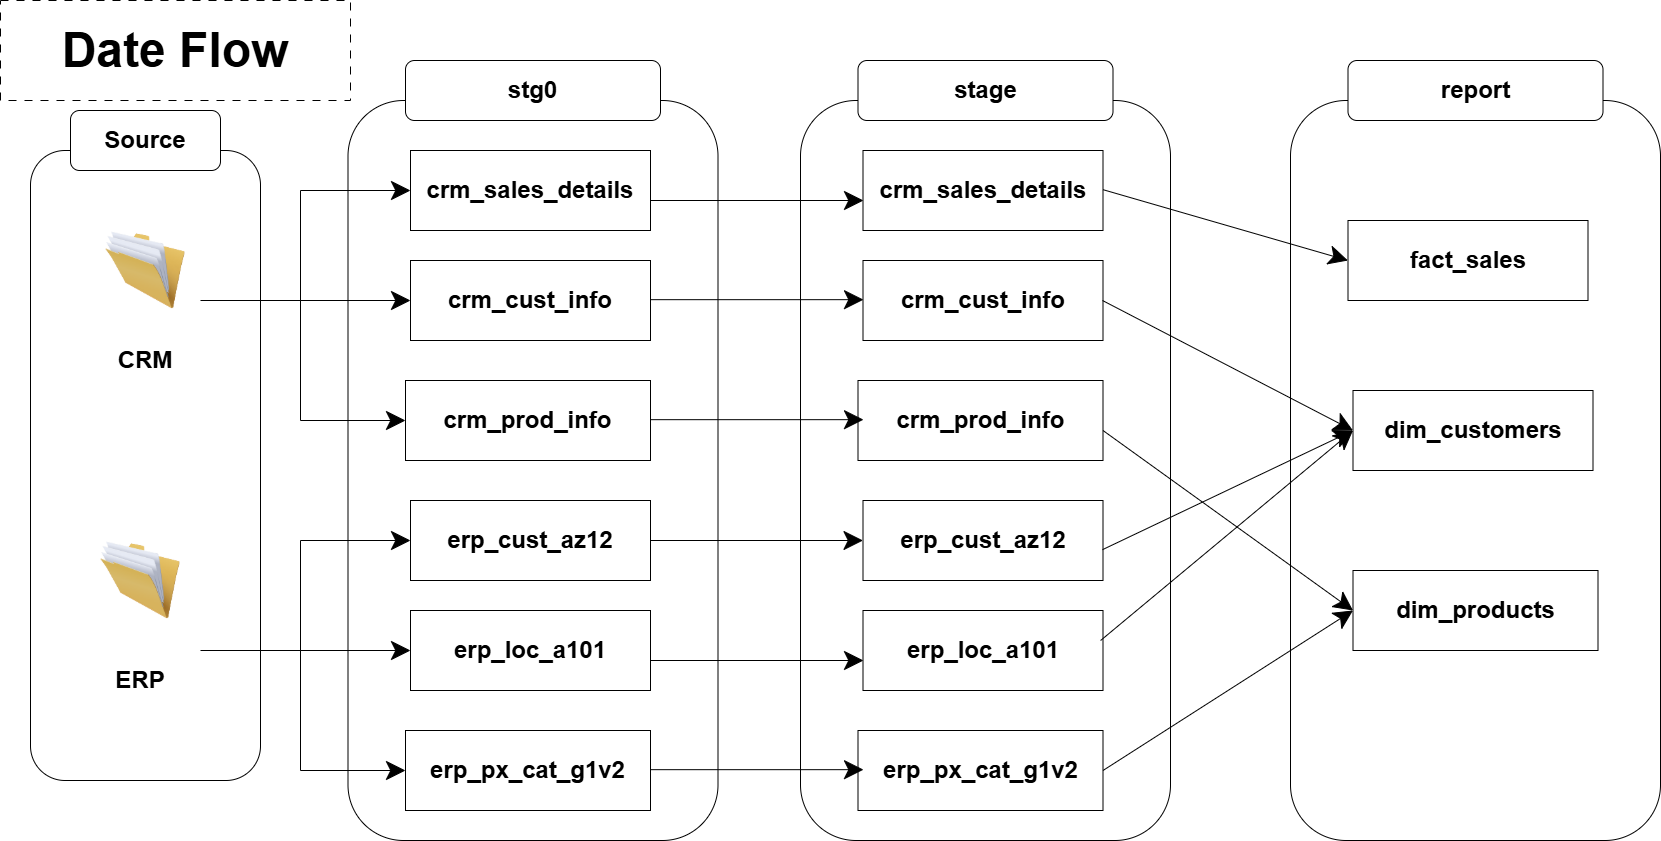

The diagram above was exported from draw.io. Its source (the exported page's mxGraphModel, read from the mxfile embedded in the PNG):
<mxGraphModel dx="1737" dy="878" grid="1" gridSize="10" guides="1" tooltips="1" connect="1" arrows="1" fold="1" page="1" pageScale="1" pageWidth="1600" pageHeight="900" background="none" math="0" shadow="0">
  <root>
    <mxCell id="0" />
    <mxCell id="1" parent="0" />
    <mxCell id="QYFgYei1_1qyiE7LuOD5-1" parent="1" style="rounded=1;whiteSpace=wrap;html=1;" value="" vertex="1">
      <mxGeometry height="630" width="230" x="40" y="170" as="geometry" />
    </mxCell>
    <mxCell id="QYFgYei1_1qyiE7LuOD5-2" parent="1" style="image;html=1;image=img/lib/clip_art/general/Full_Folder_128x128.png" value="" vertex="1">
      <mxGeometry height="80" width="80" x="115" y="250" as="geometry" />
    </mxCell>
    <mxCell id="QYFgYei1_1qyiE7LuOD5-3" parent="1" style="image;html=1;image=img/lib/clip_art/general/Full_Folder_128x128.png" value="" vertex="1">
      <mxGeometry height="80" width="80" x="110" y="560" as="geometry" />
    </mxCell>
    <mxCell id="QYFgYei1_1qyiE7LuOD5-4" parent="1" style="rounded=1;whiteSpace=wrap;html=1;dashed=1;dashPattern=8 8;strokeColor=none;" value="&lt;font style=&quot;font-size: 24px;&quot;&gt;&lt;b&gt;CRM&lt;/b&gt;&lt;/font&gt;" vertex="1">
      <mxGeometry height="60" width="120" x="95" y="350" as="geometry" />
    </mxCell>
    <mxCell id="QYFgYei1_1qyiE7LuOD5-5" parent="1" style="rounded=1;whiteSpace=wrap;html=1;dashed=1;dashPattern=8 8;strokeColor=none;" value="&lt;font style=&quot;font-size: 24px;&quot;&gt;&lt;b&gt;ERP&lt;/b&gt;&lt;/font&gt;" vertex="1">
      <mxGeometry height="60" width="120" x="90" y="670" as="geometry" />
    </mxCell>
    <mxCell id="QYFgYei1_1qyiE7LuOD5-6" parent="1" style="rounded=1;whiteSpace=wrap;html=1;" value="" vertex="1">
      <mxGeometry height="740" width="370" x="357.5" y="120" as="geometry" />
    </mxCell>
    <mxCell id="QYFgYei1_1qyiE7LuOD5-9" parent="1" style="rounded=1;whiteSpace=wrap;html=1;" value="&lt;font style=&quot;font-size: 24px;&quot;&gt;&lt;b&gt;Source&lt;/b&gt;&lt;/font&gt;" vertex="1">
      <mxGeometry height="60" width="150" x="80" y="130" as="geometry" />
    </mxCell>
    <mxCell id="QYFgYei1_1qyiE7LuOD5-11" edge="1" parent="1" style="edgeStyle=elbowEdgeStyle;elbow=horizontal;endArrow=classic;html=1;curved=0;rounded=0;endSize=17;startSize=17;" target="QYFgYei1_1qyiE7LuOD5-13" value="">
      <mxGeometry height="50" relative="1" width="50" as="geometry">
        <Array as="points">
          <mxPoint x="310" y="280" />
        </Array>
        <mxPoint x="210" y="320" as="sourcePoint" />
        <mxPoint x="290" y="240" as="targetPoint" />
      </mxGeometry>
    </mxCell>
    <mxCell id="QYFgYei1_1qyiE7LuOD5-13" parent="1" style="rounded=0;whiteSpace=wrap;html=1;" value="&lt;font style=&quot;font-size: 24px;&quot;&gt;&lt;b style=&quot;&quot;&gt;crm_sales_details&lt;/b&gt;&lt;/font&gt;" vertex="1">
      <mxGeometry height="80" width="240" x="420" y="170" as="geometry" />
    </mxCell>
    <mxCell id="QYFgYei1_1qyiE7LuOD5-14" edge="1" parent="1" style="edgeStyle=elbowEdgeStyle;elbow=horizontal;endArrow=classic;html=1;curved=0;rounded=0;endSize=17;startSize=17;" target="QYFgYei1_1qyiE7LuOD5-15" value="">
      <mxGeometry height="50" relative="1" width="50" as="geometry">
        <Array as="points">
          <mxPoint x="310" y="360" />
        </Array>
        <mxPoint x="215" y="320" as="sourcePoint" />
        <mxPoint x="335" y="425" as="targetPoint" />
      </mxGeometry>
    </mxCell>
    <mxCell id="QYFgYei1_1qyiE7LuOD5-15" parent="1" style="rounded=0;whiteSpace=wrap;html=1;" value="&lt;b style=&quot;font-size: 24px;&quot;&gt;crm_prod_info&lt;/b&gt;" vertex="1">
      <mxGeometry height="80" width="245" x="415" y="400" as="geometry" />
    </mxCell>
    <mxCell id="QYFgYei1_1qyiE7LuOD5-16" edge="1" parent="1" style="endArrow=classic;html=1;rounded=0;entryX=0;entryY=0.5;entryDx=0;entryDy=0;startSize=17;endSize=17;" target="QYFgYei1_1qyiE7LuOD5-17" value="">
      <mxGeometry height="50" relative="1" width="50" as="geometry">
        <Array as="points" />
        <mxPoint x="310" y="320" as="sourcePoint" />
        <mxPoint x="340" y="320" as="targetPoint" />
      </mxGeometry>
    </mxCell>
    <mxCell id="QYFgYei1_1qyiE7LuOD5-17" parent="1" style="rounded=0;whiteSpace=wrap;html=1;" value="&lt;b style=&quot;font-size: 24px;&quot;&gt;crm_cust_info&lt;/b&gt;" vertex="1">
      <mxGeometry height="80" width="240" x="420" y="280" as="geometry" />
    </mxCell>
    <mxCell id="QYFgYei1_1qyiE7LuOD5-18" parent="1" style="rounded=1;whiteSpace=wrap;html=1;" value="&lt;font style=&quot;font-size: 24px;&quot;&gt;&lt;b&gt;stg0&lt;/b&gt;&lt;/font&gt;" vertex="1">
      <mxGeometry height="60" width="255" x="415" y="80" as="geometry" />
    </mxCell>
    <mxCell id="QYFgYei1_1qyiE7LuOD5-19" edge="1" parent="1" style="edgeStyle=elbowEdgeStyle;elbow=horizontal;endArrow=classic;html=1;curved=0;rounded=0;endSize=17;startSize=17;" target="QYFgYei1_1qyiE7LuOD5-20" value="">
      <mxGeometry height="50" relative="1" width="50" as="geometry">
        <Array as="points">
          <mxPoint x="310" y="630" />
        </Array>
        <mxPoint x="210" y="670" as="sourcePoint" />
        <mxPoint x="290" y="590" as="targetPoint" />
      </mxGeometry>
    </mxCell>
    <mxCell id="QYFgYei1_1qyiE7LuOD5-20" parent="1" style="rounded=0;whiteSpace=wrap;html=1;" value="&lt;font style=&quot;font-size: 24px;&quot;&gt;&lt;b style=&quot;&quot;&gt;erp_cust_az12&lt;/b&gt;&lt;/font&gt;" vertex="1">
      <mxGeometry height="80" width="240" x="420" y="520" as="geometry" />
    </mxCell>
    <mxCell id="QYFgYei1_1qyiE7LuOD5-21" edge="1" parent="1" style="edgeStyle=elbowEdgeStyle;elbow=horizontal;endArrow=classic;html=1;curved=0;rounded=0;endSize=17;startSize=17;" target="QYFgYei1_1qyiE7LuOD5-22" value="">
      <mxGeometry height="50" relative="1" width="50" as="geometry">
        <Array as="points">
          <mxPoint x="310" y="710" />
        </Array>
        <mxPoint x="215" y="670" as="sourcePoint" />
        <mxPoint x="335" y="775" as="targetPoint" />
      </mxGeometry>
    </mxCell>
    <mxCell id="QYFgYei1_1qyiE7LuOD5-22" parent="1" style="rounded=0;whiteSpace=wrap;html=1;" value="&lt;b style=&quot;font-size: 24px;&quot;&gt;erp_px_cat_g1v2&lt;/b&gt;" vertex="1">
      <mxGeometry height="80" width="245" x="415" y="750" as="geometry" />
    </mxCell>
    <mxCell id="QYFgYei1_1qyiE7LuOD5-23" edge="1" parent="1" style="endArrow=classic;html=1;rounded=0;entryX=0;entryY=0.5;entryDx=0;entryDy=0;startSize=17;endSize=17;" target="QYFgYei1_1qyiE7LuOD5-24" value="">
      <mxGeometry height="50" relative="1" width="50" as="geometry">
        <Array as="points" />
        <mxPoint x="310" y="670" as="sourcePoint" />
        <mxPoint x="340" y="670" as="targetPoint" />
      </mxGeometry>
    </mxCell>
    <mxCell id="QYFgYei1_1qyiE7LuOD5-24" parent="1" style="rounded=0;whiteSpace=wrap;html=1;" value="&lt;b style=&quot;font-size: 24px;&quot;&gt;erp_loc_a101&lt;/b&gt;" vertex="1">
      <mxGeometry height="80" width="240" x="420" y="630" as="geometry" />
    </mxCell>
    <mxCell id="QYFgYei1_1qyiE7LuOD5-25" parent="1" style="rounded=1;whiteSpace=wrap;html=1;" value="" vertex="1">
      <mxGeometry height="740" width="370" x="810" y="120" as="geometry" />
    </mxCell>
    <mxCell id="QYFgYei1_1qyiE7LuOD5-26" parent="1" style="rounded=0;whiteSpace=wrap;html=1;" value="&lt;font style=&quot;font-size: 24px;&quot;&gt;&lt;b style=&quot;&quot;&gt;crm_sales_details&lt;/b&gt;&lt;/font&gt;" vertex="1">
      <mxGeometry height="80" width="240" x="872.5" y="170" as="geometry" />
    </mxCell>
    <mxCell id="QYFgYei1_1qyiE7LuOD5-27" parent="1" style="rounded=0;whiteSpace=wrap;html=1;" value="&lt;b style=&quot;font-size: 24px;&quot;&gt;crm_prod_info&lt;/b&gt;" vertex="1">
      <mxGeometry height="80" width="245" x="867.5" y="400" as="geometry" />
    </mxCell>
    <mxCell id="QYFgYei1_1qyiE7LuOD5-28" parent="1" style="rounded=0;whiteSpace=wrap;html=1;" value="&lt;b style=&quot;font-size: 24px;&quot;&gt;crm_cust_info&lt;/b&gt;" vertex="1">
      <mxGeometry height="80" width="240" x="872.5" y="280" as="geometry" />
    </mxCell>
    <mxCell id="QYFgYei1_1qyiE7LuOD5-29" parent="1" style="rounded=1;whiteSpace=wrap;html=1;" value="&lt;font style=&quot;font-size: 24px;&quot;&gt;&lt;b&gt;stage&lt;/b&gt;&lt;/font&gt;" vertex="1">
      <mxGeometry height="60" width="255" x="867.5" y="80" as="geometry" />
    </mxCell>
    <mxCell id="QYFgYei1_1qyiE7LuOD5-30" parent="1" style="rounded=0;whiteSpace=wrap;html=1;" value="&lt;b style=&quot;font-size: 24px;&quot;&gt;erp_cust_az12&lt;/b&gt;" vertex="1">
      <mxGeometry height="80" width="240" x="872.5" y="520" as="geometry" />
    </mxCell>
    <mxCell id="QYFgYei1_1qyiE7LuOD5-31" parent="1" style="rounded=0;whiteSpace=wrap;html=1;" value="&lt;b style=&quot;font-size: 24px;&quot;&gt;erp_px_cat_g1v2&lt;/b&gt;" vertex="1">
      <mxGeometry height="80" width="245" x="867.5" y="750" as="geometry" />
    </mxCell>
    <mxCell id="QYFgYei1_1qyiE7LuOD5-32" parent="1" style="rounded=0;whiteSpace=wrap;html=1;" value="&lt;b style=&quot;font-size: 24px;&quot;&gt;erp_loc_a101&lt;/b&gt;" vertex="1">
      <mxGeometry height="80" width="240" x="872.5" y="630" as="geometry" />
    </mxCell>
    <mxCell id="QYFgYei1_1qyiE7LuOD5-33" edge="1" parent="1" source="QYFgYei1_1qyiE7LuOD5-20" style="endArrow=classic;html=1;rounded=0;exitX=1;exitY=0.5;exitDx=0;exitDy=0;entryX=0;entryY=0.5;entryDx=0;entryDy=0;startSize=17;endSize=17;" target="QYFgYei1_1qyiE7LuOD5-30" value="">
      <mxGeometry height="50" relative="1" width="50" as="geometry">
        <Array as="points" />
        <mxPoint x="830" y="560" as="sourcePoint" />
        <mxPoint x="880" y="510" as="targetPoint" />
      </mxGeometry>
    </mxCell>
    <mxCell id="QYFgYei1_1qyiE7LuOD5-34" edge="1" parent="1" style="endArrow=classic;html=1;rounded=0;exitX=1;exitY=0.5;exitDx=0;exitDy=0;entryX=0;entryY=0.5;entryDx=0;entryDy=0;startSize=17;endSize=17;" value="">
      <mxGeometry height="50" relative="1" width="50" as="geometry">
        <Array as="points" />
        <mxPoint x="660" y="680" as="sourcePoint" />
        <mxPoint x="873" y="680" as="targetPoint" />
      </mxGeometry>
    </mxCell>
    <mxCell id="QYFgYei1_1qyiE7LuOD5-35" edge="1" parent="1" style="endArrow=classic;html=1;rounded=0;exitX=1;exitY=0.5;exitDx=0;exitDy=0;entryX=0;entryY=0.5;entryDx=0;entryDy=0;startSize=17;endSize=17;" value="">
      <mxGeometry height="50" relative="1" width="50" as="geometry">
        <Array as="points" />
        <mxPoint x="660" y="789.17" as="sourcePoint" />
        <mxPoint x="873" y="789.17" as="targetPoint" />
      </mxGeometry>
    </mxCell>
    <mxCell id="QYFgYei1_1qyiE7LuOD5-36" edge="1" parent="1" style="endArrow=classic;html=1;rounded=0;exitX=1;exitY=0.5;exitDx=0;exitDy=0;entryX=0;entryY=0.5;entryDx=0;entryDy=0;startSize=17;endSize=17;" value="">
      <mxGeometry height="50" relative="1" width="50" as="geometry">
        <Array as="points" />
        <mxPoint x="660" y="439.17" as="sourcePoint" />
        <mxPoint x="873" y="439.17" as="targetPoint" />
      </mxGeometry>
    </mxCell>
    <mxCell id="QYFgYei1_1qyiE7LuOD5-37" edge="1" parent="1" style="endArrow=classic;html=1;rounded=0;exitX=1;exitY=0.5;exitDx=0;exitDy=0;entryX=0;entryY=0.5;entryDx=0;entryDy=0;startSize=17;endSize=17;" value="">
      <mxGeometry height="50" relative="1" width="50" as="geometry">
        <Array as="points" />
        <mxPoint x="660" y="319.17" as="sourcePoint" />
        <mxPoint x="873" y="319.17" as="targetPoint" />
      </mxGeometry>
    </mxCell>
    <mxCell id="QYFgYei1_1qyiE7LuOD5-38" edge="1" parent="1" style="endArrow=classic;html=1;rounded=0;exitX=1;exitY=0.5;exitDx=0;exitDy=0;entryX=0;entryY=0.5;entryDx=0;entryDy=0;startSize=17;endSize=17;" value="">
      <mxGeometry height="50" relative="1" width="50" as="geometry">
        <Array as="points" />
        <mxPoint x="660" y="220" as="sourcePoint" />
        <mxPoint x="873" y="220" as="targetPoint" />
      </mxGeometry>
    </mxCell>
    <mxCell id="QYFgYei1_1qyiE7LuOD5-39" parent="1" style="rounded=1;whiteSpace=wrap;html=1;" value="" vertex="1">
      <mxGeometry height="740" width="370" x="1300" y="120" as="geometry" />
    </mxCell>
    <mxCell id="QYFgYei1_1qyiE7LuOD5-40" parent="1" style="rounded=0;whiteSpace=wrap;html=1;" value="&lt;font style=&quot;font-size: 24px;&quot;&gt;&lt;b style=&quot;&quot;&gt;fact_sales&lt;/b&gt;&lt;/font&gt;" vertex="1">
      <mxGeometry height="80" width="240" x="1357.5" y="240" as="geometry" />
    </mxCell>
    <mxCell id="QYFgYei1_1qyiE7LuOD5-41" parent="1" style="rounded=0;whiteSpace=wrap;html=1;" value="&lt;b style=&quot;font-size: 24px;&quot;&gt;dim_products&lt;/b&gt;" vertex="1">
      <mxGeometry height="80" width="245" x="1362.5" y="590" as="geometry" />
    </mxCell>
    <mxCell id="QYFgYei1_1qyiE7LuOD5-42" parent="1" style="rounded=0;whiteSpace=wrap;html=1;" value="&lt;b style=&quot;font-size: 24px;&quot;&gt;dim_customers&lt;/b&gt;" vertex="1">
      <mxGeometry height="80" width="240" x="1362.5" y="410" as="geometry" />
    </mxCell>
    <mxCell id="QYFgYei1_1qyiE7LuOD5-43" parent="1" style="rounded=1;whiteSpace=wrap;html=1;" value="&lt;font style=&quot;font-size: 24px;&quot;&gt;&lt;b&gt;report&lt;/b&gt;&lt;/font&gt;" vertex="1">
      <mxGeometry height="60" width="255" x="1357.5" y="80" as="geometry" />
    </mxCell>
    <mxCell id="QYFgYei1_1qyiE7LuOD5-47" edge="1" parent="1" style="endArrow=classic;html=1;rounded=0;exitX=1;exitY=0.5;exitDx=0;exitDy=0;entryX=0;entryY=0.5;entryDx=0;entryDy=0;startSize=17;endSize=17;" target="QYFgYei1_1qyiE7LuOD5-40" value="">
      <mxGeometry height="50" relative="1" width="50" as="geometry">
        <Array as="points" />
        <mxPoint x="1112.5" y="209.17000000000002" as="sourcePoint" />
        <mxPoint x="1325.5" y="209.17000000000002" as="targetPoint" />
      </mxGeometry>
    </mxCell>
    <mxCell id="QYFgYei1_1qyiE7LuOD5-48" edge="1" parent="1" style="endArrow=classic;html=1;rounded=0;exitX=1;exitY=0.5;exitDx=0;exitDy=0;entryX=0;entryY=0.5;entryDx=0;entryDy=0;startSize=17;endSize=17;" target="QYFgYei1_1qyiE7LuOD5-42" value="">
      <mxGeometry height="50" relative="1" width="50" as="geometry">
        <Array as="points" />
        <mxPoint x="1112" y="569.17" as="sourcePoint" />
        <mxPoint x="1357.5" y="640" as="targetPoint" />
      </mxGeometry>
    </mxCell>
    <mxCell id="QYFgYei1_1qyiE7LuOD5-49" edge="1" parent="1" style="endArrow=classic;html=1;rounded=0;exitX=1;exitY=0.5;exitDx=0;exitDy=0;entryX=0;entryY=0.5;entryDx=0;entryDy=0;startSize=17;endSize=17;" target="QYFgYei1_1qyiE7LuOD5-42" value="">
      <mxGeometry height="50" relative="1" width="50" as="geometry">
        <Array as="points" />
        <mxPoint x="1112" y="320" as="sourcePoint" />
        <mxPoint x="1357.5" y="390.83" as="targetPoint" />
      </mxGeometry>
    </mxCell>
    <mxCell id="QYFgYei1_1qyiE7LuOD5-51" edge="1" parent="1" source="QYFgYei1_1qyiE7LuOD5-32" style="endArrow=classic;html=1;rounded=0;entryX=0;entryY=0.5;entryDx=0;entryDy=0;startSize=17;endSize=17;exitX=0.99;exitY=0.375;exitDx=0;exitDy=0;exitPerimeter=0;" target="QYFgYei1_1qyiE7LuOD5-42" value="">
      <mxGeometry height="50" relative="1" width="50" as="geometry">
        <Array as="points" />
        <mxPoint x="1120" y="670" as="sourcePoint" />
        <mxPoint x="1357.5" y="560" as="targetPoint" />
      </mxGeometry>
    </mxCell>
    <mxCell id="QYFgYei1_1qyiE7LuOD5-52" edge="1" parent="1" source="QYFgYei1_1qyiE7LuOD5-31" style="endArrow=classic;html=1;rounded=0;entryX=0;entryY=0.5;entryDx=0;entryDy=0;startSize=17;endSize=17;exitX=1;exitY=0.5;exitDx=0;exitDy=0;" target="QYFgYei1_1qyiE7LuOD5-41" value="">
      <mxGeometry height="50" relative="1" width="50" as="geometry">
        <Array as="points" />
        <mxPoint x="1109.5" y="805" as="sourcePoint" />
        <mxPoint x="1362.5" y="595" as="targetPoint" />
      </mxGeometry>
    </mxCell>
    <mxCell id="QYFgYei1_1qyiE7LuOD5-53" edge="1" parent="1" style="endArrow=classic;html=1;rounded=0;exitX=1;exitY=0.5;exitDx=0;exitDy=0;entryX=0;entryY=0.5;entryDx=0;entryDy=0;startSize=17;endSize=17;" target="QYFgYei1_1qyiE7LuOD5-41" value="">
      <mxGeometry height="50" relative="1" width="50" as="geometry">
        <Array as="points" />
        <mxPoint x="1112.5" y="450" as="sourcePoint" />
        <mxPoint x="1363.5" y="580" as="targetPoint" />
      </mxGeometry>
    </mxCell>
    <mxCell id="QYFgYei1_1qyiE7LuOD5-54" parent="1" style="rounded=0;whiteSpace=wrap;html=1;dashed=1;dashPattern=8 8;" value="&lt;font style=&quot;font-size: 48px;&quot;&gt;&lt;b&gt;Date Flow&lt;/b&gt;&lt;/font&gt;" vertex="1">
      <mxGeometry height="100" width="350" x="10" y="20" as="geometry" />
    </mxCell>
  </root>
</mxGraphModel>